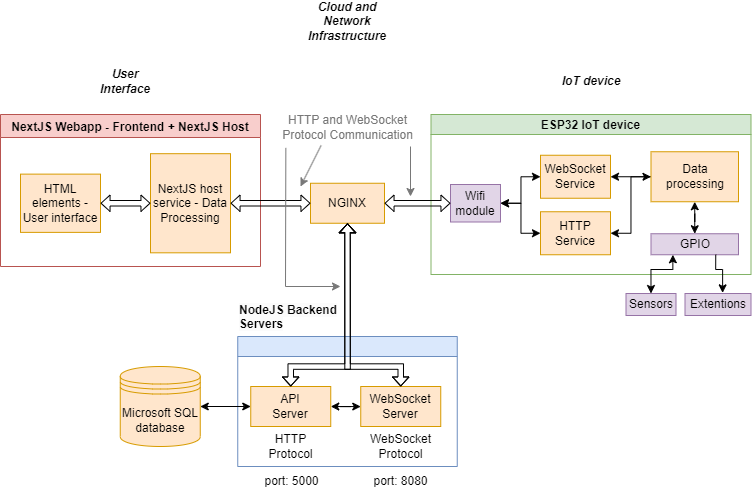

The diagram above was exported from draw.io. Its source (the exported page's mxGraphModel, read from the mxfile embedded in the PNG):
<mxGraphModel dx="2424" dy="1391" grid="1" gridSize="10" guides="1" tooltips="1" connect="1" arrows="1" fold="1" page="1" pageScale="1" pageWidth="827" pageHeight="1169" math="0" shadow="0">
  <root>
    <mxCell id="0" />
    <mxCell id="1" parent="0" />
    <mxCell id="2" value="&lt;i&gt;&lt;b&gt;User Interface&lt;br&gt;&lt;/b&gt;&lt;/i&gt;" style="text;html=1;strokeColor=none;fillColor=none;align=center;verticalAlign=middle;whiteSpace=wrap;rounded=0;" vertex="1" parent="1">
      <mxGeometry x="145" y="400" width="80" height="30" as="geometry" />
    </mxCell>
    <mxCell id="3" value="&lt;i&gt;&lt;b&gt;IoT device&lt;/b&gt;&lt;/i&gt;" style="text;html=1;strokeColor=none;fillColor=none;align=center;verticalAlign=middle;whiteSpace=wrap;rounded=0;" vertex="1" parent="1">
      <mxGeometry x="590.5" y="400" width="120" height="30" as="geometry" />
    </mxCell>
    <mxCell id="4" value="&lt;i&gt;&lt;b&gt;Cloud and Network Infrastructure&lt;/b&gt;&lt;/i&gt;" style="text;html=1;strokeColor=none;fillColor=none;align=center;verticalAlign=middle;whiteSpace=wrap;rounded=0;" vertex="1" parent="1">
      <mxGeometry x="352" y="340" width="110" height="30" as="geometry" />
    </mxCell>
    <mxCell id="5" value="Microsoft SQL database" style="shape=datastore;whiteSpace=wrap;html=1;fillColor=#ffe6cc;strokeColor=#d79b00;" vertex="1" parent="1">
      <mxGeometry x="179.75" y="700" width="80" height="80" as="geometry" />
    </mxCell>
    <mxCell id="6" value="NGINX" style="whiteSpace=wrap;html=1;fillColor=#ffe6cc;strokeColor=#d79b00;" vertex="1" parent="1">
      <mxGeometry x="370" y="516.75" width="74" height="40" as="geometry" />
    </mxCell>
    <mxCell id="7" value="NextJS Webapp - Frontend + NextJS Host" style="swimlane;fillColor=#f8cecc;strokeColor=#b85450;" vertex="1" parent="1">
      <mxGeometry x="60" y="448" width="260" height="152" as="geometry" />
    </mxCell>
    <mxCell id="8" value="HTML elements - User interface" style="whiteSpace=wrap;html=1;fillColor=#ffe6cc;strokeColor=#d79b00;" vertex="1" parent="7">
      <mxGeometry x="20" y="59.63" width="80" height="58.25" as="geometry" />
    </mxCell>
    <mxCell id="9" value="NextJS host service - Data Processing" style="whiteSpace=wrap;html=1;fillColor=#ffe6cc;strokeColor=#d79b00;" vertex="1" parent="7">
      <mxGeometry x="150" y="39.19" width="80" height="99.12" as="geometry" />
    </mxCell>
    <mxCell id="10" style="edgeStyle=orthogonalEdgeStyle;rounded=0;orthogonalLoop=1;jettySize=auto;html=1;startArrow=classic;startFill=1;shape=flexArrow;startWidth=9.908256880733944;startSize=2.6825688073394494;width=5.504587155963303;endSize=2.6825688073394494;endWidth=9.908256880733944;exitX=0;exitY=0.5;exitDx=0;exitDy=0;entryX=1;entryY=0.5;entryDx=0;entryDy=0;" edge="1" parent="7" source="9" target="8">
      <mxGeometry relative="1" as="geometry">
        <mxPoint x="130" y="88.67999999999995" as="sourcePoint" />
        <mxPoint x="60" y="88.67999999999995" as="targetPoint" />
      </mxGeometry>
    </mxCell>
    <mxCell id="11" value="ESP32 IoT device" style="swimlane;startSize=20;horizontal=1;containerType=tree;fillColor=#d5e8d4;strokeColor=#82b366;rounded=0;shadow=0;glass=0;swimlaneLine=1;fillStyle=auto;" vertex="1" parent="1">
      <mxGeometry x="490.5" y="448" width="320" height="160" as="geometry" />
    </mxCell>
    <mxCell id="12" style="edgeStyle=orthogonalEdgeStyle;rounded=0;orthogonalLoop=1;jettySize=auto;html=1;entryX=1;entryY=0.5;entryDx=0;entryDy=0;" edge="1" parent="11" source="14" target="20">
      <mxGeometry relative="1" as="geometry" />
    </mxCell>
    <mxCell id="13" style="edgeStyle=orthogonalEdgeStyle;rounded=0;orthogonalLoop=1;jettySize=auto;html=1;startArrow=classic;startFill=1;" edge="1" parent="11" source="14" target="15">
      <mxGeometry relative="1" as="geometry" />
    </mxCell>
    <mxCell id="14" value="Data processing" style="rounded=0;whiteSpace=wrap;html=1;fillColor=#ffe6cc;strokeColor=#d79b00;" vertex="1" parent="11">
      <mxGeometry x="220" y="37.25" width="87.5" height="50" as="geometry" />
    </mxCell>
    <mxCell id="15" value="GPIO" style="rounded=0;whiteSpace=wrap;html=1;fillColor=#e1d5e7;strokeColor=#9673a6;" vertex="1" parent="11">
      <mxGeometry x="220" y="119.25" width="87.5" height="21" as="geometry" />
    </mxCell>
    <mxCell id="16" style="edgeStyle=orthogonalEdgeStyle;rounded=0;orthogonalLoop=1;jettySize=auto;html=1;exitX=1;exitY=0.5;exitDx=0;exitDy=0;entryX=0;entryY=0.5;entryDx=0;entryDy=0;startArrow=classic;startFill=1;" edge="1" parent="11" source="18" target="14">
      <mxGeometry relative="1" as="geometry">
        <Array as="points">
          <mxPoint x="200" y="119" />
          <mxPoint x="200" y="62" />
        </Array>
      </mxGeometry>
    </mxCell>
    <mxCell id="17" style="edgeStyle=orthogonalEdgeStyle;rounded=0;orthogonalLoop=1;jettySize=auto;html=1;exitX=0;exitY=0.5;exitDx=0;exitDy=0;entryX=1;entryY=0.5;entryDx=0;entryDy=0;startArrow=classic;startFill=1;" edge="1" parent="11" source="18" target="21">
      <mxGeometry relative="1" as="geometry">
        <Array as="points">
          <mxPoint x="90" y="119" />
          <mxPoint x="90" y="89" />
        </Array>
      </mxGeometry>
    </mxCell>
    <mxCell id="18" value="HTTP Service" style="rounded=0;whiteSpace=wrap;html=1;fillColor=#ffe6cc;strokeColor=#d79b00;" vertex="1" parent="11">
      <mxGeometry x="109.5" y="97.25" width="70" height="43" as="geometry" />
    </mxCell>
    <mxCell id="19" style="edgeStyle=orthogonalEdgeStyle;rounded=0;orthogonalLoop=1;jettySize=auto;html=1;exitX=0;exitY=0.5;exitDx=0;exitDy=0;entryX=1;entryY=0.5;entryDx=0;entryDy=0;startArrow=classic;startFill=1;" edge="1" parent="11" source="20">
      <mxGeometry relative="1" as="geometry">
        <Array as="points">
          <mxPoint x="90" y="62" />
          <mxPoint x="90" y="89" />
        </Array>
        <mxPoint x="97.5" y="62.250000000000114" as="sourcePoint" />
        <mxPoint x="69.5" y="88.75" as="targetPoint" />
      </mxGeometry>
    </mxCell>
    <mxCell id="20" value="WebSocket Service" style="rounded=0;whiteSpace=wrap;html=1;fillColor=#ffe6cc;strokeColor=#d79b00;" vertex="1" parent="11">
      <mxGeometry x="109.5" y="40.75" width="70" height="43" as="geometry" />
    </mxCell>
    <mxCell id="21" value="Wifi module" style="rounded=0;whiteSpace=wrap;html=1;fillColor=#e1d5e7;strokeColor=#9673a6;" vertex="1" parent="11">
      <mxGeometry x="19.5" y="70" width="50" height="37.5" as="geometry" />
    </mxCell>
    <mxCell id="22" value="Extentions" style="rounded=0;whiteSpace=wrap;html=1;fillColor=#e1d5e7;strokeColor=#9673a6;" vertex="1" parent="1">
      <mxGeometry x="744.5" y="627" width="66" height="22" as="geometry" />
    </mxCell>
    <mxCell id="23" value="Sensors" style="rounded=0;whiteSpace=wrap;html=1;fillColor=#e1d5e7;strokeColor=#9673a6;" vertex="1" parent="1">
      <mxGeometry x="685.5" y="627" width="50" height="22" as="geometry" />
    </mxCell>
    <mxCell id="24" style="edgeStyle=orthogonalEdgeStyle;rounded=0;orthogonalLoop=1;jettySize=auto;html=1;exitX=0.74;exitY=0.997;exitDx=0;exitDy=0;entryX=0.57;entryY=-0.029;entryDx=0;entryDy=0;entryPerimeter=0;exitPerimeter=0;" edge="1" source="15" target="22" parent="1">
      <mxGeometry relative="1" as="geometry">
        <Array as="points">
          <mxPoint x="774.5" y="603" />
          <mxPoint x="782.5" y="603" />
        </Array>
      </mxGeometry>
    </mxCell>
    <mxCell id="25" style="edgeStyle=orthogonalEdgeStyle;rounded=0;orthogonalLoop=1;jettySize=auto;html=1;exitX=0.25;exitY=1;exitDx=0;exitDy=0;entryX=0.5;entryY=0;entryDx=0;entryDy=0;startArrow=classic;startFill=1;" edge="1" source="15" target="23" parent="1">
      <mxGeometry relative="1" as="geometry">
        <Array as="points">
          <mxPoint x="732" y="603" />
          <mxPoint x="710" y="603" />
        </Array>
      </mxGeometry>
    </mxCell>
    <mxCell id="26" value="" style="swimlane;startSize=20;horizontal=1;containerType=tree;fillColor=#dae8fc;strokeColor=#6c8ebf;rounded=0;shadow=0;glass=0;swimlaneLine=1;fillStyle=auto;" vertex="1" parent="1">
      <mxGeometry x="297.25" y="670" width="219.5" height="130" as="geometry" />
    </mxCell>
    <mxCell id="27" style="edgeStyle=orthogonalEdgeStyle;rounded=0;orthogonalLoop=1;jettySize=auto;html=1;entryX=1;entryY=0.5;entryDx=0;entryDy=0;startArrow=classic;startFill=1;" edge="1" parent="26" source="28" target="29">
      <mxGeometry relative="1" as="geometry" />
    </mxCell>
    <mxCell id="28" value="WebSocket Server" style="whiteSpace=wrap;html=1;fillColor=#ffe6cc;strokeColor=#d79b00;" vertex="1" parent="26">
      <mxGeometry x="123" y="50" width="80" height="40" as="geometry" />
    </mxCell>
    <mxCell id="29" value="API&lt;br&gt;Server" style="whiteSpace=wrap;html=1;fillColor=#ffe6cc;strokeColor=#d79b00;" vertex="1" parent="26">
      <mxGeometry x="13" y="50" width="80" height="40" as="geometry" />
    </mxCell>
    <mxCell id="30" value="WebSocket&lt;br&gt;Protocol" style="text;html=1;align=center;verticalAlign=middle;resizable=0;points=[];autosize=1;strokeColor=none;fillColor=none;" vertex="1" parent="26">
      <mxGeometry x="123" y="90" width="80" height="40" as="geometry" />
    </mxCell>
    <mxCell id="31" value="HTTP&lt;br&gt;Protocol" style="text;html=1;align=center;verticalAlign=middle;resizable=0;points=[];autosize=1;strokeColor=none;fillColor=none;" vertex="1" parent="26">
      <mxGeometry x="18" y="90" width="70" height="40" as="geometry" />
    </mxCell>
    <mxCell id="32" style="edgeStyle=orthogonalEdgeStyle;rounded=0;orthogonalLoop=1;jettySize=auto;html=1;entryX=1;entryY=0.5;entryDx=0;entryDy=0;startArrow=classic;startFill=1;" edge="1" source="29" target="5" parent="1">
      <mxGeometry relative="1" as="geometry" />
    </mxCell>
    <mxCell id="33" style="edgeStyle=orthogonalEdgeStyle;rounded=0;orthogonalLoop=1;jettySize=auto;html=1;entryX=1;entryY=0.5;entryDx=0;entryDy=0;startArrow=classic;startFill=1;shape=flexArrow;startWidth=9.908256880733944;startSize=2.6825688073394494;width=5.504587155963303;endSize=2.6825688073394494;endWidth=9.908256880733944;exitX=0;exitY=0.5;exitDx=0;exitDy=0;" edge="1" source="21" target="6" parent="1">
      <mxGeometry relative="1" as="geometry">
        <mxPoint x="430" y="503" as="sourcePoint" />
        <mxPoint x="430" y="390" as="targetPoint" />
      </mxGeometry>
    </mxCell>
    <mxCell id="34" style="edgeStyle=orthogonalEdgeStyle;rounded=0;orthogonalLoop=1;jettySize=auto;html=1;startArrow=classic;startFill=1;shape=flexArrow;startWidth=9.908256880733944;startSize=2.6825688073394494;width=5.504587155963303;endSize=2.6825688073394494;endWidth=9.908256880733944;exitX=0;exitY=0.5;exitDx=0;exitDy=0;entryX=1;entryY=0.5;entryDx=0;entryDy=0;" edge="1" source="6" target="9" parent="1">
      <mxGeometry relative="1" as="geometry">
        <mxPoint x="406" y="480" as="sourcePoint" />
        <mxPoint x="320" y="530" as="targetPoint" />
      </mxGeometry>
    </mxCell>
    <mxCell id="35" value="HTTP and WebSocket&lt;br&gt;Protocol Communication" style="text;html=1;align=center;verticalAlign=middle;resizable=0;points=[];autosize=1;strokeColor=none;fillColor=none;fontColor=#787878;" vertex="1" parent="1">
      <mxGeometry x="332" y="441" width="150" height="40" as="geometry" />
    </mxCell>
    <mxCell id="36" value="" style="endArrow=classic;html=1;rounded=0;strokeColor=#787878;" edge="1" parent="1">
      <mxGeometry width="50" height="50" relative="1" as="geometry">
        <mxPoint x="470" y="480" as="sourcePoint" />
        <mxPoint x="470" y="530" as="targetPoint" />
      </mxGeometry>
    </mxCell>
    <mxCell id="37" value="" style="endArrow=classic;html=1;rounded=0;exitX=0.324;exitY=0.949;exitDx=0;exitDy=0;exitPerimeter=0;strokeColor=#787878;" edge="1" source="35" parent="1">
      <mxGeometry width="50" height="50" relative="1" as="geometry">
        <mxPoint x="390" y="550" as="sourcePoint" />
        <mxPoint x="360" y="520" as="targetPoint" />
      </mxGeometry>
    </mxCell>
    <mxCell id="38" value="" style="endArrow=classic;html=1;rounded=0;exitX=0.089;exitY=1.01;exitDx=0;exitDy=0;exitPerimeter=0;strokeColor=#787878;" edge="1" source="35" parent="1">
      <mxGeometry width="50" height="50" relative="1" as="geometry">
        <mxPoint x="401" y="499" as="sourcePoint" />
        <mxPoint x="400" y="620" as="targetPoint" />
        <Array as="points">
          <mxPoint x="345" y="620" />
        </Array>
      </mxGeometry>
    </mxCell>
    <mxCell id="39" value="&lt;span style=&quot;color: rgb(0, 0, 0); font-family: Helvetica; font-size: 12px; font-style: normal; font-variant-ligatures: normal; font-variant-caps: normal; font-weight: 700; letter-spacing: normal; orphans: 2; text-align: center; text-indent: 0px; text-transform: none; widows: 2; word-spacing: 0px; -webkit-text-stroke-width: 0px; background-color: rgb(251, 251, 251); text-decoration-thickness: initial; text-decoration-style: initial; text-decoration-color: initial; float: none; display: inline !important;&quot;&gt;NodeJS Backend&lt;br&gt;Servers&lt;/span&gt;" style="text;whiteSpace=wrap;html=1;" vertex="1" parent="1">
      <mxGeometry x="297.25" y="630" width="182.75" height="40" as="geometry" />
    </mxCell>
    <mxCell id="40" style="edgeStyle=orthogonalEdgeStyle;rounded=0;orthogonalLoop=1;jettySize=auto;html=1;startArrow=block;startFill=0;shape=flexArrow;startWidth=9.908256880733944;startSize=2.6825688073394494;width=5.504587155963303;endSize=2.6825688073394494;endWidth=9.908256880733944;exitX=0.5;exitY=0;exitDx=0;exitDy=0;endArrow=block;endFill=0;entryX=0.5;entryY=1;entryDx=0;entryDy=0;" edge="1" source="29" target="6" parent="1">
      <mxGeometry relative="1" as="geometry">
        <mxPoint x="390.25" y="730" as="sourcePoint" />
        <mxPoint x="406.75" y="670" as="targetPoint" />
        <Array as="points">
          <mxPoint x="350" y="700" />
          <mxPoint x="407" y="700" />
        </Array>
      </mxGeometry>
    </mxCell>
    <mxCell id="41" style="edgeStyle=orthogonalEdgeStyle;rounded=0;orthogonalLoop=1;jettySize=auto;html=1;startArrow=block;startFill=0;shape=flexArrow;startWidth=9.908256880733944;startSize=2.6825688073394494;width=5.504587155963303;endSize=2.6825688073394494;endWidth=9.908256880733944;exitX=0.5;exitY=0;exitDx=0;exitDy=0;endArrow=block;endFill=0;entryX=0.5;entryY=1;entryDx=0;entryDy=0;" edge="1" source="28" target="6" parent="1">
      <mxGeometry relative="1" as="geometry">
        <mxPoint x="360" y="730" as="sourcePoint" />
        <mxPoint x="417" y="567" as="targetPoint" />
        <Array as="points">
          <mxPoint x="460" y="700" />
          <mxPoint x="407" y="700" />
        </Array>
      </mxGeometry>
    </mxCell>
    <mxCell id="42" value="port: 5000" style="text;html=1;align=center;verticalAlign=middle;resizable=0;points=[];autosize=1;strokeColor=none;fillColor=none;" vertex="1" parent="1">
      <mxGeometry x="310.75" y="800" width="80" height="30" as="geometry" />
    </mxCell>
    <mxCell id="43" value="port: 8080" style="text;html=1;align=center;verticalAlign=middle;resizable=0;points=[];autosize=1;strokeColor=none;fillColor=none;" vertex="1" parent="1">
      <mxGeometry x="420.25" y="800" width="80" height="30" as="geometry" />
    </mxCell>
  </root>
</mxGraphModel>